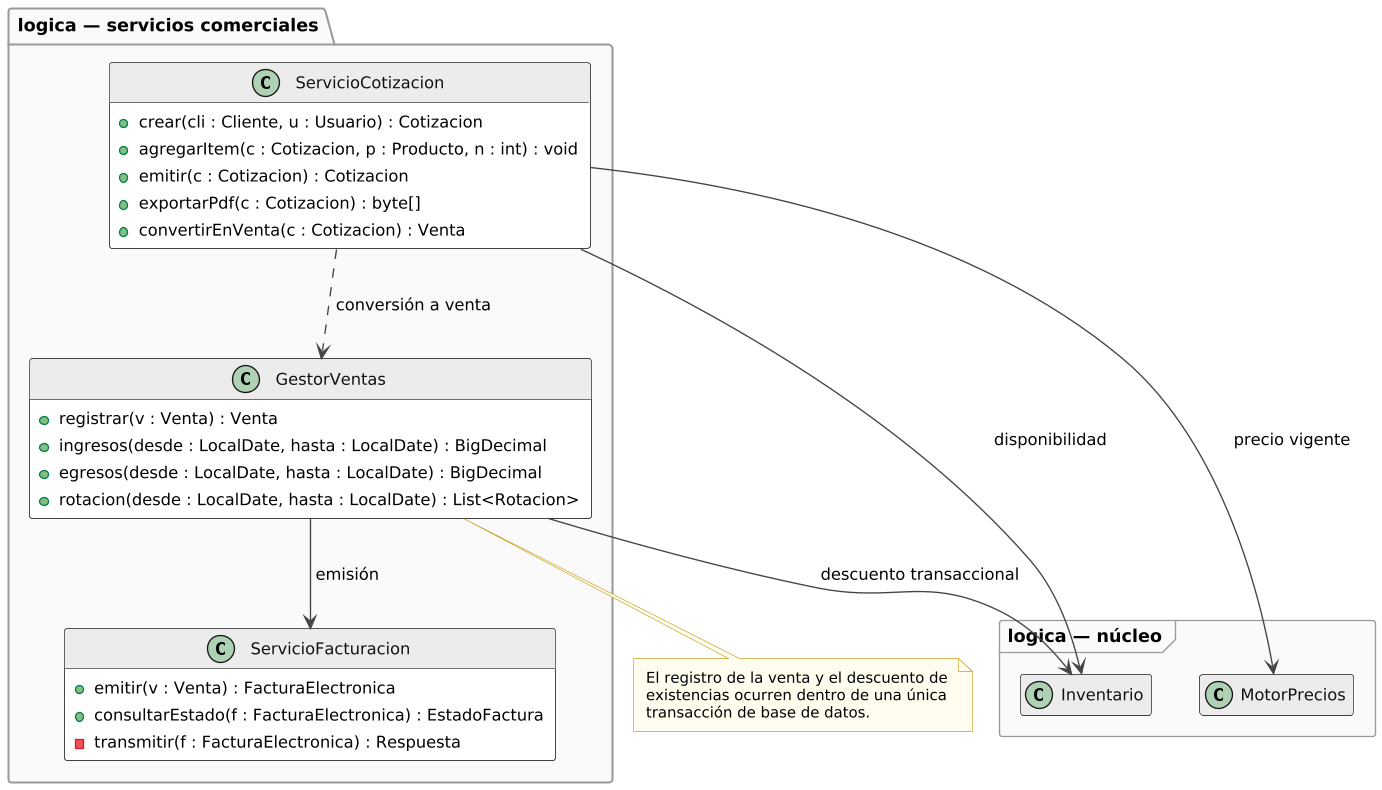

The diagram above was rendered by PlantUML. Its source (embedded in the PNG):
@startuml
!include comun.iuml

package "logica — servicios comerciales" {

  class ServicioCotizacion {
    + crear(cli : Cliente, u : Usuario) : Cotizacion
    + agregarItem(c : Cotizacion, p : Producto, n : int) : void
    + emitir(c : Cotizacion) : Cotizacion
    + exportarPdf(c : Cotizacion) : byte[]
    + convertirEnVenta(c : Cotizacion) : Venta
  }

  class GestorVentas {
    + registrar(v : Venta) : Venta
    + ingresos(desde : LocalDate, hasta : LocalDate) : BigDecimal
    + egresos(desde : LocalDate, hasta : LocalDate) : BigDecimal
    + rotacion(desde : LocalDate, hasta : LocalDate) : List<Rotacion>
  }

  class ServicioFacturacion {
    + emitir(v : Venta) : FacturaElectronica
    + consultarEstado(f : FacturaElectronica) : EstadoFactura
    - transmitir(f : FacturaElectronica) : Respuesta
  }
}

package "logica — núcleo" <<Frame>> {
  class Inventario
  class MotorPrecios
}

ServicioCotizacion --> MotorPrecios : precio vigente
ServicioCotizacion --> Inventario : disponibilidad
ServicioCotizacion ..> GestorVentas : conversión a venta
GestorVentas --> Inventario : descuento transaccional
GestorVentas --> ServicioFacturacion : emisión

note bottom of GestorVentas
  El registro de la venta y el descuento de
  existencias ocurren dentro de una única
  transacción de base de datos.
end note
@enduml